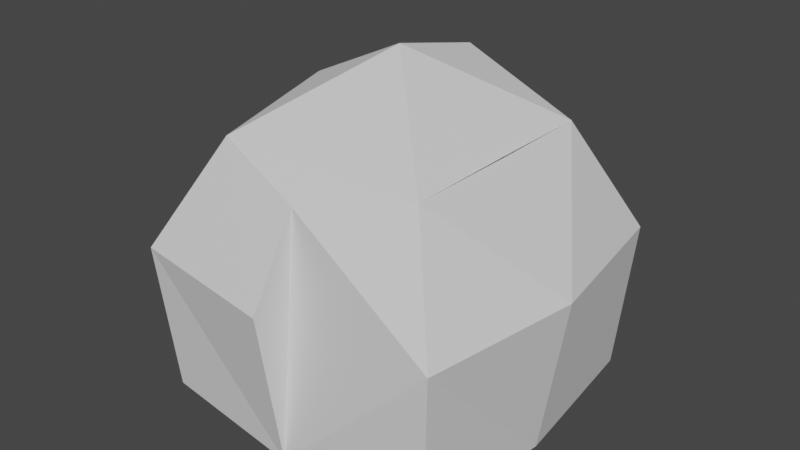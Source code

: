 # Source: rock3.blend  (saved by Blender 3.6.11; exported with 4.5.12 LTS)
import bpy
from mathutils import Matrix  # noqa: F401  (used for matrix-valued properties, if any)

bpy.ops.wm.read_factory_settings(use_empty=True)
scene = bpy.context.scene
scene.name = 'Scene'

# ---- collections
col_collection = bpy.data.collections.new('Collection'); scene.collection.children.link(col_collection)

# ---- materials (node trees are filled in below, after node groups)
mat_material = bpy.data.materials.new('Material')
mat_material.alpha_threshold = 0.0
mat_material.use_transparent_shadow = False
mat_material.roughness = 0.5
mat_material.line_color = (0.0, 0.0, 0.0, 1.0)

# ---- material node trees
mat_material.use_nodes = True; mat_material.node_tree.nodes.clear()
_N = mat_material.node_tree.nodes; _L = mat_material.node_tree.links
n0 = _N.new('ShaderNodeOutputMaterial'); n0.name = 'Material Output'; n0.location = (300, 300)
n1 = _N.new('ShaderNodeBsdfPrincipled'); n1.name = 'Principled BSDF'; n1.location = (10, 300)
n1.distribution = 'GGX'
n1.subsurface_method = 'RANDOM_WALK_SKIN'
n1.inputs[3].default_value = 1.45
n1.inputs[27].default_value = (0.0, 0.0, 0.0, 1.0)
n1.inputs[28].default_value = 1.0
_L.new(n1.outputs[0], n0.inputs[0])
n0.is_active_output = True

# ---- world
world_world = bpy.data.worlds.new('World'); scene.world = world_world
world_world.use_nodes = True; world_world.node_tree.nodes.clear()
_N = world_world.node_tree.nodes; _L = world_world.node_tree.links
n0 = _N.new('ShaderNodeOutputWorld'); n0.name = 'World Output'; n0.location = (300, 300)
n1 = _N.new('ShaderNodeBackground'); n1.name = 'Background'; n1.location = (10, 300)
n1.inputs[0].default_value = (0.05088, 0.05088, 0.05088, 1.0)
_L.new(n1.outputs[0], n0.inputs[0])
n0.is_active_output = True
world_world.color = (0.05088, 0.05088, 0.05088)
world_world.use_sun_shadow = False
world_world.sun_shadow_jitter_overblur = 0.0

# ---- meshes
me_cube = bpy.data.meshes.new('Cube')
me_cube.from_pydata([(0.9911, 0.9911, 0.9911), (1.0, 1.0, -1.0), (1.0, -1.0, 1.0), (1.0, -1.0, -1.0), (-0.9418, 0.9418, 0.9418), (-1.0, 1.0, -1.0), (-1.0, -1.0, 1.0), (-1.0, -1.0, -1.0), (-1.0, 0.0, -1.0), (0.0, 1.0, -1.0), (1.0, 1.0, 0.0), (-1.0, -1.0, 0.0), (1.0, -1.0, 0.0), (-1.0, 1.0, 0.0), (0.0, -1.0, 0.9739), (0.996, -0.003953, 0.996), (0.0, -1.0, -1.0), (-0.9386, -0.003375, 0.9966), (0.0, 1.0, 1.0), (1.0, 0.0, -1.0), (0.0, 1.0, 0.0), (1.0, 0.0, 0.0), (-1.61, 0.0, -1.61), (-1.0, 0.0, 0.0), (0.0, -1.0, 0.0), (0.0, 0.0, 1.0), (-1.498, -1.498, -1.498), (0.0, 1.61, -1.61), (-1.498, 1.498, -1.498), (1.61, 1.61, 0.0), (1.498, 1.498, -1.498), (-1.61, -1.61, 0.0), (-1.073, -1.073, 1.073), (1.61, -1.61, 0.0), (1.498, -1.498, -1.498), (-1.61, 1.61, 0.0), (0.01073, -1.379, 0.8324), (1.16, -0.0593, 1.162), (1.11, -1.11, 1.11), (0.0, -1.61, -1.61), (-0.9389, -0.02899, 1.413), (-1.128, 0.9531, 1.131), (-5.457e-07, 1.006, 1.621), (1.148, 0.9828, 1.151), (1.61, 0.0, -1.61), (0.0, 1.862, 0.0), (1.862, 0.0, 0.0), (-1.862, 0.0, 0.0), (0.0, -1.862, 0.0), (-0.01108, 0.006921, 1.859)], [], [(26, 31, 47, 22), (24, 11, 6, 14), (18, 4, 13, 20, 9, 1, 10, 0), (44, 34, 39, 26, 22, 28, 27, 30), (3, 16, 24, 14, 2, 12), (28, 35, 45, 27), (19, 1, 9, 5, 8, 7, 16, 3), (5, 9, 20, 13), (44, 46, 33, 34), (19, 3, 12, 21), (1, 19, 21, 10), (49, 40, 32, 36, 38, 37, 43, 42), (34, 33, 38, 36, 48, 39), (48, 36, 32, 31), (42, 43, 29, 30, 27, 45, 35, 41), (8, 5, 13, 23), (7, 8, 23, 11), (30, 29, 46, 44), (16, 7, 11, 24), (25, 18, 0, 15, 2, 14, 6, 17), (39, 48, 31, 26), (22, 47, 35, 28), (17, 6, 11, 23, 13, 4), (18, 25, 17, 4), (15, 0, 10, 21, 12, 2), (40, 41, 35, 47, 31, 32), (42, 41, 40, 49), (37, 38, 33, 46, 29, 43)])
_uv = me_cube.uv_layers.new(name='UVMap')
_uv.uv.foreach_set('vector', [0.375, 0.0, 0.5, 0.0, 0.5, 0.125, 0.375, 0.125, 0.5, 0.875, 0.5, 1.0, 0.625, 1.0, 0.625, 0.875, 0.625, 0.375, 0.625, 0.25, 0.5, 0.25, 0.5, 0.375, 0.375, 0.375, 0.375, 0.5, 0.5, 0.5, 0.625, 0.5, 0.375, 0.625, 0.375, 0.75, 0.25, 0.75, 0.125, 0.75, 0.125, 0.625, 0.125, 0.5, 0.25, 0.5, 0.375, 0.5, 0.375, 0.75, 0.375, 0.875, 0.5, 0.875, 0.625, 0.875, 0.625, 0.75, 0.5, 0.75, 0.375, 0.25, 0.5, 0.25, 0.5, 0.375, 0.375, 0.375, 0.375, 0.625, 0.375, 0.5, 0.25, 0.5, 0.125, 0.5, 0.125, 0.625, 0.125, 0.75, 0.25, 0.75, 0.375, 0.75, 0.375, 0.25, 0.375, 0.375, 0.5, 0.375, 0.5, 0.25, 0.375, 0.625, 0.5, 0.625, 0.5, 0.75, 0.375, 0.75, 0.375, 0.625, 0.375, 0.75, 0.5, 0.75, 0.5, 0.625, 0.375, 0.5, 0.375, 0.625, 0.5, 0.625, 0.5, 0.5, 0.75, 0.625, 0.875, 0.625, 0.875, 0.75, 0.75, 0.75, 0.625, 0.75, 0.625, 0.625, 0.625, 0.5, 0.75, 0.5, 0.375, 0.75, 0.5, 0.75, 0.625, 0.75, 0.625, 0.875, 0.5, 0.875, 0.375, 0.875, 0.5, 0.875, 0.625, 0.875, 0.625, 1.0, 0.5, 1.0, 0.625, 0.375, 0.625, 0.5, 0.5, 0.5, 0.375, 0.5, 0.375, 0.375, 0.5, 0.375, 0.5, 0.25, 0.625, 0.25, 0.375, 0.125, 0.375, 0.25, 0.5, 0.25, 0.5, 0.125, 0.375, 0.0, 0.375, 0.125, 0.5, 0.125, 0.5, 0.0, 0.375, 0.5, 0.5, 0.5, 0.5, 0.625, 0.375, 0.625, 0.375, 0.875, 0.375, 1.0, 0.5, 1.0, 0.5, 0.875, 0.75, 0.625, 0.75, 0.5, 0.625, 0.5, 0.625, 0.625, 0.625, 0.75, 0.75, 0.75, 0.875, 0.75, 0.875, 0.625, 0.375, 0.875, 0.5, 0.875, 0.5, 1.0, 0.375, 1.0, 0.375, 0.125, 0.5, 0.125, 0.5, 0.25, 0.375, 0.25, 0.625, 0.125, 0.625, 0.0, 0.5, 0.0, 0.5, 0.125, 0.5, 0.25, 0.625, 0.25, 0.75, 0.5, 0.75, 0.625, 0.875, 0.625, 0.875, 0.5, 0.625, 0.625, 0.625, 0.5, 0.5, 0.5, 0.5, 0.625, 0.5, 0.75, 0.625, 0.75, 0.625, 0.125, 0.625, 0.25, 0.5, 0.25, 0.5, 0.125, 0.5, 0.0, 0.625, 0.0, 0.75, 0.5, 0.875, 0.5, 0.875, 0.625, 0.75, 0.625, 0.625, 0.625, 0.625, 0.75, 0.5, 0.75, 0.5, 0.625, 0.5, 0.5, 0.625, 0.5])
me_cube.materials.append(mat_material)
me_cube.use_mirror_vertex_groups = False
me_cube.update()

# ---- objects
ob_cube = bpy.data.objects.new('Cube', me_cube)

# ---- transforms, parenting, visibility, modifiers, constraints
ob_cube.location = (0.0, 0.0, 0.0)
ob_cube.scale = (0.3401, 0.3401, 0.3401)
ob_cube.lock_rotations_4d = False
ob_cube.empty_display_type = 'ARROWS'
ob_cube.lineart.crease_threshold = 0.0

# ---- collection membership
col_collection.objects.link(ob_cube)

# ---- scene / render settings (as saved in the file)
scene.frame_start = 1; scene.frame_end = 250; scene.frame_set(1)
scene.render.engine = 'BLENDER_EEVEE_NEXT'
scene.cycles.sampling_pattern = 'TABULATED_SOBOL'
scene.view_settings.view_transform = 'Filmic'
bpy.context.view_layer.update()

# ---- added for rendering (the .blend has no active camera and no usable light): camera, sun
cam_auto = bpy.data.cameras.new('AutoCamera')
cam_auto.lens = 50.0
cam_auto.sensor_width = 36.0
cam_auto.clip_end = 1000.0
ob_auto_camera = bpy.data.objects.new('AutoCamera', cam_auto)
scene.collection.objects.link(ob_auto_camera)
ob_auto_camera.location = (1.9844, -2.38128, 1.62988)
ob_auto_camera.rotation_euler = (1.09748, -7.21219e-08, 0.694738)
scene.camera = ob_auto_camera
light_auto_sun = bpy.data.lights.new('AutoSun', 'SUN')
light_auto_sun.energy = 3.0
light_auto_sun.angle = 0.0523599
ob_auto_sun = bpy.data.objects.new('AutoSun', light_auto_sun)
scene.collection.objects.link(ob_auto_sun)
ob_auto_sun.rotation_euler = (0.872665, 0.174533, 0.523599)
bpy.context.view_layer.update()
